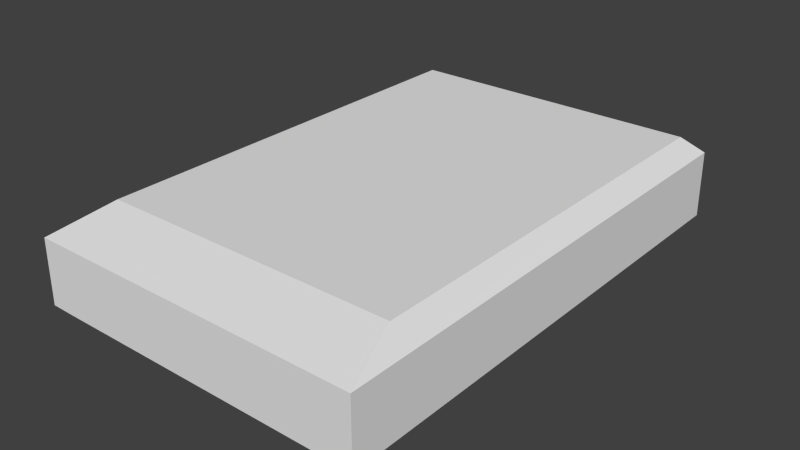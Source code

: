 # Source: a_magnum_slug.blend  (saved by Blender 2.76.0; exported with 4.5.12 LTS)
import bpy
from mathutils import Matrix  # noqa: F401  (used for matrix-valued properties, if any)

bpy.ops.wm.read_factory_settings(use_empty=True)
scene = bpy.context.scene
scene.name = 'Scene'

# ---- collections
col_collection_1 = bpy.data.collections.new('Collection 1'); scene.collection.children.link(col_collection_1)

# ---- world
world_world = bpy.data.worlds.new('World'); scene.world = world_world
world_world.color = (0.05088, 0.05088, 0.05088)
world_world.use_sun_shadow = False
world_world.sun_shadow_jitter_overblur = 0.0
world_world.cycles.sampling_method = 'MANUAL'
world_world.cycles.sample_map_resolution = 256

# ---- meshes
me_cube_001 = bpy.data.meshes.new('Cube.001')
me_cube_001.from_pydata([(-0.07093, -0.1064, 0.03505), (-0.07093, 0.1064, 0.03505), (0.07095, -0.1064, 0.03505), (-0.06304, -0.08044, 0.04246), (-0.06304, 0.09895, 0.04246), (0.06306, 0.09895, 0.04246), (0.07095, 0.1058, 0.03563), (0.06306, -0.08044, 0.04246), (0.07095, 0.1064, 0.007329), (0.07095, -0.1064, 0.007329), (-0.06247, -0.08011, 0.0), (-0.07139, -0.1064, 0.007727), (-0.07139, 0.1064, 0.007727), (-0.06247, 0.09863, 0.0), (0.06249, 0.09863, 0.0), (0.06249, -0.08011, 0.0), (-0.06095, -0.1064, 0.03505), (0.06115, -0.1064, 0.03505), (0.05436, 0.09895, 0.04246), (-0.05416, 0.09895, 0.04246), (-0.05416, -0.08044, 0.04246), (0.05436, -0.08044, 0.04246), (0.05387, 0.09863, 0.0), (-0.05366, 0.09863, 0.0), (-0.05366, -0.08011, 0.0), (0.05387, -0.08011, 0.0), (0.06115, 0.106, 0.03544), (-0.06095, 0.1062, 0.03524), (-0.06174, 0.1064, 0.007595), (0.06076, 0.1064, 0.007462), (0.06076, -0.1064, 0.007462), (-0.06174, -0.1064, 0.007595), (0.05814, 0.106, 0.03284), (-0.05796, 0.1062, 0.03268), (-0.05872, 0.1064, 0.01016), (0.05776, 0.1064, 0.01005), (0.05812, 0.09267, 0.03267), (-0.05798, 0.09286, 0.03252), (-0.05873, 0.09306, 0.009992), (0.05775, 0.09306, 0.009884)], [], [(20, 19, 4, 3), (25, 22, 14, 15), (0, 1, 12, 11), (16, 20, 3, 0), (26, 6, 8, 29), (6, 2, 9, 8), (9, 15, 14, 8), (26, 18, 5, 6), (3, 4, 1, 0), (2, 6, 5, 7), (16, 0, 11, 31), (12, 13, 10, 11), (29, 8, 14, 22), (31, 11, 10, 24), (7, 5, 18, 21), (21, 18, 19, 20), (10, 13, 23, 24), (24, 23, 22, 25), (2, 7, 21, 17), (17, 21, 20, 16), (1, 27, 28, 12), (27, 26, 32, 33), (1, 4, 19, 27), (27, 19, 18, 26), (2, 17, 30, 9), (17, 16, 31, 30), (12, 28, 23, 13), (28, 29, 22, 23), (9, 30, 25, 15), (30, 31, 24, 25), (35, 34, 38, 39), (28, 27, 33, 34), (26, 29, 35, 32), (29, 28, 34, 35), (37, 36, 39, 38), (34, 33, 37, 38), (32, 35, 39, 36), (33, 32, 36, 37)])
_uv = me_cube_001.uv_layers.new(name='UVMap')
_uv.uv.foreach_set('vector', [0.09035, 0.8458, 0.09035, 0.8513, 0.09011, 0.8513, 0.09011, 0.8458, 0.08927, 0.8459, 0.08927, 0.8513, 0.0895, 0.8513, 0.0895, 0.8459, 0.08649, 0.8447, 0.09297, 0.8447, 0.09297, 0.8439, 0.08649, 0.8439, 0.09017, 0.8451, 0.09035, 0.8458, 0.09011, 0.8458, 0.0899, 0.8451, 0.09074, 0.8446, 0.09053, 0.8446, 0.09053, 0.844, 0.09075, 0.844, 0.09295, 0.8447, 0.08649, 0.8447, 0.08649, 0.8438, 0.09297, 0.8438, 0.08972, 0.8451, 0.0895, 0.8459, 0.0895, 0.8513, 0.08972, 0.8515, 0.0934, 0.8515, 0.09322, 0.8513, 0.09346, 0.8513, 0.09366, 0.8515, 0.09011, 0.8458, 0.09011, 0.8513, 0.0899, 0.8515, 0.0899, 0.8451, 0.09366, 0.8451, 0.09366, 0.8515, 0.09346, 0.8513, 0.09346, 0.8458, 0.08818, 0.8446, 0.08791, 0.8446, 0.0879, 0.8439, 0.08816, 0.8439, 0.08596, 0.8515, 0.08619, 0.8513, 0.08619, 0.8459, 0.08596, 0.8451, 0.08945, 0.8515, 0.08972, 0.8515, 0.0895, 0.8513, 0.08927, 0.8513, 0.08621, 0.8451, 0.08596, 0.8451, 0.08619, 0.8459, 0.08643, 0.8459, 0.09346, 0.8458, 0.09346, 0.8513, 0.09322, 0.8513, 0.09322, 0.8458, 0.09322, 0.8458, 0.09322, 0.8513, 0.09035, 0.8513, 0.09035, 0.8458, 0.08619, 0.8459, 0.08619, 0.8513, 0.08643, 0.8513, 0.08643, 0.8459, 0.08643, 0.8459, 0.08643, 0.8513, 0.08927, 0.8513, 0.08927, 0.8459, 0.09366, 0.8451, 0.09346, 0.8458, 0.09322, 0.8458, 0.0934, 0.8451, 0.0934, 0.8451, 0.09322, 0.8458, 0.09035, 0.8458, 0.09017, 0.8451, 0.09357, 0.8446, 0.09335, 0.8446, 0.09337, 0.844, 0.09358, 0.844, 0.09335, 0.8446, 0.09074, 0.8446, 0.09081, 0.8446, 0.09329, 0.8446, 0.0899, 0.8515, 0.09011, 0.8513, 0.09035, 0.8513, 0.09017, 0.8515, 0.09017, 0.8515, 0.09035, 0.8513, 0.09322, 0.8513, 0.0934, 0.8515, 0.09172, 0.8446, 0.09146, 0.8446, 0.09144, 0.8439, 0.09172, 0.8439, 0.09146, 0.8446, 0.08818, 0.8446, 0.08816, 0.8439, 0.09144, 0.8439, 0.08596, 0.8515, 0.08621, 0.8515, 0.08643, 0.8513, 0.08619, 0.8513, 0.08621, 0.8515, 0.08945, 0.8515, 0.08927, 0.8513, 0.08643, 0.8513, 0.08972, 0.8451, 0.08945, 0.8451, 0.08927, 0.8459, 0.0895, 0.8459, 0.08945, 0.8451, 0.08621, 0.8451, 0.08643, 0.8459, 0.08927, 0.8459, 0.09321, 0.8444, 0.0909, 0.8444, 0.0909, 0.8441, 0.09321, 0.8441, 0.09337, 0.844, 0.09335, 0.8446, 0.09329, 0.8446, 0.0933, 0.8441, 0.09074, 0.8446, 0.09075, 0.844, 0.09081, 0.8441, 0.09081, 0.8446, 0.09075, 0.844, 0.09337, 0.844, 0.0933, 0.8441, 0.09081, 0.8441, 0.08837, 0.8487, 0.08732, 0.8487, 0.08733, 0.8481, 0.08838, 0.8481, 0.0909, 0.8444, 0.09092, 0.8444, 0.09092, 0.8441, 0.0909, 0.8441, 0.09321, 0.8444, 0.09321, 0.8444, 0.09321, 0.8441, 0.09321, 0.8441, 0.09092, 0.8444, 0.09321, 0.8444, 0.09321, 0.8441, 0.09092, 0.8441])
me_cube_001.use_remesh_preserve_volume = False
me_cube_001.use_remesh_preserve_attributes = False
me_cube_001.use_mirror_vertex_groups = False
me_cube_001.update()

# ---- objects
ob_ammo_magnum_slug_mesh = bpy.data.objects.new('ammo_magnum_slug_mesh', me_cube_001)

# ---- transforms, parenting, visibility, modifiers, constraints
ob_ammo_magnum_slug_mesh.location = (0.0, 0.0, 0.0)
ob_ammo_magnum_slug_mesh.lineart.crease_threshold = 0.0

# ---- collection membership
col_collection_1.objects.link(ob_ammo_magnum_slug_mesh)

# ---- scene / render settings (as saved in the file)
scene.frame_start = 1; scene.frame_end = 250; scene.frame_set(1)
scene.render.engine = 'BLENDER_EEVEE_NEXT'
scene.render.image_settings.color_mode = 'RGB'
scene.render.image_settings.compression = 90
scene.render.resolution_percentage = 50
scene.render.dither_intensity = 0.0
scene.render.bake_margin = 2
scene.render.bake_bias = 0.0
scene.cycles.use_denoising = False
scene.cycles.samples = 10
scene.cycles.sampling_pattern = 'TABULATED_SOBOL'
scene.cycles.light_sampling_threshold = 0.0
scene.cycles.use_adaptive_sampling = False
scene.cycles.use_light_tree = False
scene.cycles.blur_glossy = 0.0
scene.cycles.volume_bounces = 1
scene.cycles.pixel_filter_type = 'GAUSSIAN'
scene.cycles.sample_clamp_indirect = 0.0
scene.view_settings.view_transform = 'Standard'
bpy.context.view_layer.update()

# ---- added for rendering (the .blend has no active camera and no usable light): camera, sun
cam_auto = bpy.data.cameras.new('AutoCamera')
cam_auto.lens = 50.0
cam_auto.sensor_width = 36.0
cam_auto.clip_end = 1000.0
ob_auto_camera = bpy.data.objects.new('AutoCamera', cam_auto)
scene.collection.objects.link(ob_auto_camera)
ob_auto_camera.location = (0.23982, -0.288046, 0.21326)
ob_auto_camera.rotation_euler = (1.09748, -7.21219e-08, 0.694738)
scene.camera = ob_auto_camera
light_auto_sun = bpy.data.lights.new('AutoSun', 'SUN')
light_auto_sun.energy = 3.0
light_auto_sun.angle = 0.0523599
ob_auto_sun = bpy.data.objects.new('AutoSun', light_auto_sun)
scene.collection.objects.link(ob_auto_sun)
ob_auto_sun.rotation_euler = (0.872665, 0.174533, 0.523599)
bpy.context.view_layer.update()
